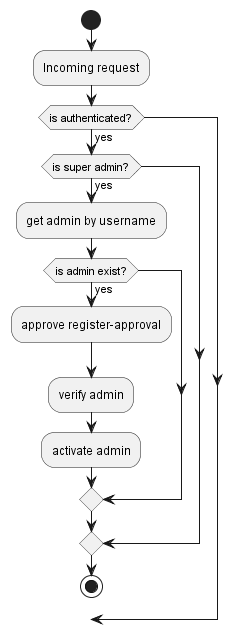

The diagram above was rendered by PlantUML. Its source (embedded in the PNG):
@startuml
'https://plantuml.com/activity-diagram-beta

start
:Incoming request;
if (is authenticated?) then (yes)
    if (is super admin?) then (yes)
      :get admin by username;
      if (is admin exist?) then (yes)
        :approve register-approval;
        :verify admin;
        :activate admin;
  endif
endif
stop
@enduml